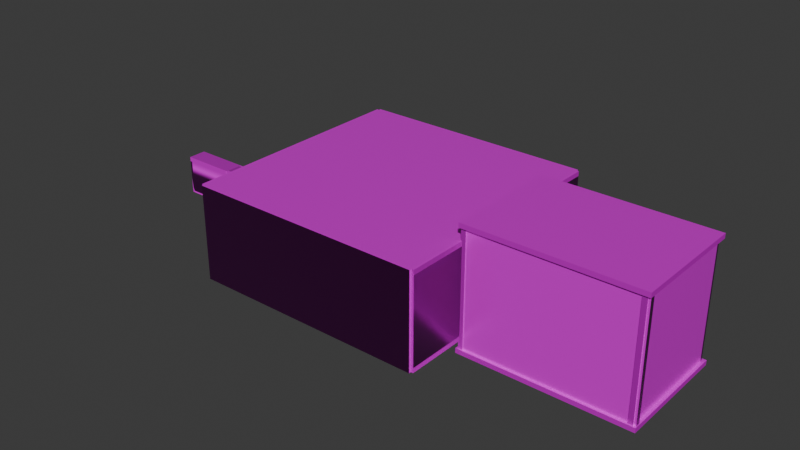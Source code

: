 # Source: ChallengeZonePlatforming.blend  (saved by Blender 4.2.66; exported with 4.5.12 LTS)
import bpy
from mathutils import Matrix  # noqa: F401  (used for matrix-valued properties, if any)

bpy.ops.wm.read_factory_settings(use_empty=True)
scene = bpy.context.scene
scene.name = 'Scene'

# ---- collections
col_collection = bpy.data.collections.new('Collection'); scene.collection.children.link(col_collection)

# ---- images (referenced by path relative to the original .blend; pixels are not part of the script)
import os
ASSET_DIR = os.environ.get("B2B_ASSET_DIR", "")  # directory of the original .blend (textures are referenced by path, not embedded)
HERE = os.path.dirname(os.path.abspath(__file__))  # packed textures are extracted next to this script under _unpacked/

def load_image(name, relpath, width, height, colorspace="sRGB"):
    """Load a texture the original file referenced (path relative to the .blend, or extracted next to this script)."""
    p = next((c for c in (os.path.join(HERE, relpath), os.path.join(ASSET_DIR, relpath)) if relpath and os.path.exists(c)), "")
    if p:
        img = bpy.data.images.load(p, check_existing=True)
        img.name = name
    else:  # same state as the original file: an image datablock whose file is absent (Cycles renders it pink)
        img = bpy.data.images.new(name, width, height)
        img.source = "FILE"
        img.filepath = "//" + (relpath or name)
    img.colorspace_settings.name = colorspace
    return img
img_metal_0077_color_1k_jpg = load_image('metal_0077_color_1k.jpg', 'metal_0077_color_1k.jpg', 1024, 1024, 'sRGB')
img_metal_0077_normal_opengl_1k_png = load_image('metal_0077_normal_opengl_1k.png', 'metal_0077_normal_opengl_1k.png', 1024, 1024, 'sRGB')
img_metal_0077_metallic_1k_jpg = load_image('metal_0077_metallic_1k.jpg', 'metal_0077_metallic_1k.jpg', 1024, 1024, 'sRGB')
img_metal_0077_roughness_1k_jpg = load_image('metal_0077_roughness_1k.jpg', 'metal_0077_roughness_1k.jpg', 1024, 1024, 'sRGB')
img_metal_0006_color_1k_jpg = load_image('metal_0006_color_1k.jpg', 'metal_0006_color_1k.jpg', 1024, 1024, 'sRGB')
img_metal_0006_normal_opengl_1k_png = load_image('metal_0006_normal_opengl_1k.png', 'metal_0006_normal_opengl_1k.png', 1024, 1024, 'sRGB')
img_metal_0006_metallic_1k_png = load_image('metal_0006_metallic_1k.png', 'metal_0006_metallic_1k.png', 1024, 1024, 'sRGB')
img_metal_0006_roughness_1k_jpg = load_image('metal_0006_roughness_1k.jpg', 'metal_0006_roughness_1k.jpg', 1024, 1024, 'sRGB')
img_metal_0056_color_1k_jpg = load_image('metal_0056_color_1k.jpg', 'metal_0056_color_1k.jpg', 1024, 1024, 'sRGB')
img_metal_0056_normal_opengl_1k_png = load_image('metal_0056_normal_opengl_1k.png', 'metal_0056_normal_opengl_1k.png', 1024, 1024, 'sRGB')
img_metal_0056_metallic_1k_jpg = load_image('metal_0056_metallic_1k.jpg', 'metal_0056_metallic_1k.jpg', 1024, 1024, 'sRGB')
img_metal_0056_roughness_1k_jpg = load_image('metal_0056_roughness_1k.jpg', 'metal_0056_roughness_1k.jpg', 1024, 1024, 'sRGB')

# ---- materials (node trees are filled in below, after node groups)
mat_rivet = bpy.data.materials.new('Rivet')
mat_rivet.alpha_threshold = 0.0
mat_rivet.roughness = 0.5
mat_rivet.line_color = (0.0, 0.0, 0.0, 1.0)
mat_tread = bpy.data.materials.new('Tread')
mat_black_metal = bpy.data.materials.new('Black Metal')

# ---- material node trees
mat_rivet.use_nodes = True; mat_rivet.node_tree.nodes.clear()
_N = mat_rivet.node_tree.nodes; _L = mat_rivet.node_tree.links
n0 = _N.new('ShaderNodeOutputMaterial'); n0.name = 'Material Output'; n0.location = (300, 300)
n1 = _N.new('ShaderNodeBsdfPrincipled'); n1.name = 'Principled BSDF'; n1.location = (10, 300)
n1.inputs[3].default_value = 1.45
n2 = _N.new('ShaderNodeTexImage'); n2.name = 'Image Texture'; n2.location = (-473, 253)
n2.image = img_metal_0077_color_1k_jpg
n3 = _N.new('ShaderNodeTexImage'); n3.name = 'Image Texture.001'; n3.location = (-719, -95)
n3.image = img_metal_0077_normal_opengl_1k_png
n4 = _N.new('ShaderNodeNormalMap'); n4.name = 'Normal Map'; n4.location = (-373, -111)
n5 = _N.new('ShaderNodeTexImage'); n5.name = 'Image Texture.002'; n5.location = (-489, 530)
n5.image = img_metal_0077_metallic_1k_jpg
n6 = _N.new('ShaderNodeTexImage'); n6.name = 'Image Texture.003'; n6.location = (-506, 806)
n6.image = img_metal_0077_roughness_1k_jpg
_L.new(n1.outputs[0], n0.inputs[0])
_L.new(n2.outputs[0], n1.inputs[0])
_L.new(n5.outputs[0], n1.inputs[1])
_L.new(n6.outputs[0], n1.inputs[2])
_L.new(n3.outputs[0], n4.inputs[1])
_L.new(n4.outputs[0], n1.inputs[5])
n0.is_active_output = True
mat_tread.use_nodes = True; mat_tread.node_tree.nodes.clear()
_N = mat_tread.node_tree.nodes; _L = mat_tread.node_tree.links
n0 = _N.new('ShaderNodeBsdfPrincipled'); n0.name = 'Principled BSDF'; n0.location = (10, 300)
n1 = _N.new('ShaderNodeOutputMaterial'); n1.name = 'Material Output'; n1.location = (300, 300)
n2 = _N.new('ShaderNodeTexImage'); n2.name = 'Image Texture'; n2.location = (-932, 256)
n2.image = img_metal_0006_color_1k_jpg
n3 = _N.new('ShaderNodeTexImage'); n3.name = 'Image Texture.001'; n3.location = (-1179, -92)
n3.image = img_metal_0006_normal_opengl_1k_png
n4 = _N.new('ShaderNodeNormalMap'); n4.name = 'Normal Map'; n4.location = (-833, -108)
n5 = _N.new('ShaderNodeTexImage'); n5.name = 'Image Texture.002'; n5.location = (-948, 534)
n5.image = img_metal_0006_metallic_1k_png
n6 = _N.new('ShaderNodeTexImage'); n6.name = 'Image Texture.003'; n6.location = (-947, 831)
n6.image = img_metal_0006_roughness_1k_jpg
_L.new(n0.outputs[0], n1.inputs[0])
_L.new(n3.outputs[0], n4.inputs[1])
_L.new(n2.outputs[0], n0.inputs[0])
_L.new(n5.outputs[0], n0.inputs[1])
_L.new(n6.outputs[0], n0.inputs[2])
_L.new(n4.outputs[0], n0.inputs[5])
n1.is_active_output = True
mat_black_metal.use_nodes = True; mat_black_metal.node_tree.nodes.clear()
_N = mat_black_metal.node_tree.nodes; _L = mat_black_metal.node_tree.links
n0 = _N.new('ShaderNodeBsdfPrincipled'); n0.name = 'Principled BSDF'; n0.location = (10, 300)
n1 = _N.new('ShaderNodeOutputMaterial'); n1.name = 'Material Output'; n1.location = (300, 300)
n2 = _N.new('ShaderNodeTexImage'); n2.name = 'Image Texture'; n2.location = (-516, 84)
n2.image = img_metal_0056_color_1k_jpg
n3 = _N.new('ShaderNodeTexImage'); n3.name = 'Image Texture.001'; n3.location = (-762, -265)
n3.image = img_metal_0056_normal_opengl_1k_png
n4 = _N.new('ShaderNodeNormalMap'); n4.name = 'Normal Map'; n4.location = (-416, -280)
n5 = _N.new('ShaderNodeTexImage'); n5.name = 'Image Texture.002'; n5.location = (-532, 361)
n5.image = img_metal_0056_metallic_1k_jpg
n6 = _N.new('ShaderNodeTexImage'); n6.name = 'Image Texture.003'; n6.location = (-549, 636)
n6.image = img_metal_0056_roughness_1k_jpg
_L.new(n0.outputs[0], n1.inputs[0])
_L.new(n3.outputs[0], n4.inputs[1])
_L.new(n2.outputs[0], n0.inputs[0])
_L.new(n5.outputs[0], n0.inputs[1])
_L.new(n6.outputs[0], n0.inputs[2])
n1.is_active_output = True

# ---- world
world_world = bpy.data.worlds.new('World'); scene.world = world_world
world_world.use_nodes = True; world_world.node_tree.nodes.clear()
_N = world_world.node_tree.nodes; _L = world_world.node_tree.links
n0 = _N.new('ShaderNodeOutputWorld'); n0.name = 'World Output'; n0.location = (300, 300)
n1 = _N.new('ShaderNodeBackground'); n1.name = 'Background'; n1.location = (10, 300)
n1.inputs[0].default_value = (0.05088, 0.05088, 0.05088, 1.0)
_L.new(n1.outputs[0], n0.inputs[0])
n0.is_active_output = True
world_world.color = (0.05088, 0.05088, 0.05088)
world_world.sun_shadow_jitter_overblur = 0.0

# ---- meshes
me_cube_003 = bpy.data.meshes.new('Cube.003')
me_cube_003.from_pydata([(-0.5, -0.5, -0.5), (-0.5, -0.5, 0.5), (-0.5, 0.5, -0.5), (-0.5, 0.5, 0.5), (0.5, -0.5, -0.5), (0.5, -0.5, 0.5), (0.5, 0.5, -0.5), (0.5, 0.5, 0.5)], [], [(0, 1, 3, 2), (2, 3, 7, 6), (6, 7, 5, 4), (4, 5, 1, 0), (2, 6, 4, 0), (7, 3, 1, 5)])
me_cube_003.polygons.foreach_set('material_index', [0, 0, 0, 0, 1, 1])
_uv = me_cube_003.uv_layers.new(name='UVMap')
_uv.uv.foreach_set('vector', [0.125, -0.25, 0.875, -0.25, 0.875, 0.5, 0.125, 0.5, -0.2418, -0.3668, 1.242, -0.3668, 1.242, 1.117, -0.2418, 1.117, 0.125, 0.25, 0.875, 0.25, 0.875, 1.0, 0.125, 1.0, -0.25, 0.125, 1.25, 0.125, 1.25, 1.625, -0.25, 1.625, 1.296, -0.2956, 1.296, 1.296, -0.2956, 1.296, -0.2956, -0.2956, 1.44, 0.9999, -0.44, 0.9999, -0.44, 0.0001, 1.44, 9.996e-05])
me_cube_003.materials.append(mat_rivet)
me_cube_003.materials.append(mat_tread)
me_cube_003.update()
me_cube_001 = bpy.data.meshes.new('Cube.001')
me_cube_001.from_pydata([(-1.0, -1.0, -1.0), (-1.0, -1.0, 1.0), (-1.0, 1.0, -1.0), (-1.0, 1.0, 1.0), (1.0, -1.0, -1.0), (1.0, -1.0, 1.0), (1.0, 1.0, -1.0), (1.0, 1.0, 1.0), (-1.0, -1.333, -1.0), (-1.0, -1.333, 1.0), (1.0, -1.333, 1.0), (1.0, -1.333, -1.0), (-1.0, 1.333, 1.0), (-1.0, 1.333, -1.0), (1.0, 1.333, -1.0), (1.0, 1.333, 1.0), (1.0, 1.0, -1.0), (-1.0, 1.0, -1.0), (1.0, 1.333, -1.0), (-1.0, 1.333, -1.0), (-1.125, 1.0, -1.0), (-1.125, -1.0, -1.0), (-1.125, -1.0, 1.0), (-1.125, 1.0, 1.0), (-1.125, -1.333, -1.0), (-1.125, -1.333, 1.0), (-1.125, 1.333, 1.0), (-1.125, 1.333, -1.0), (1.125, 1.0, 1.0), (1.125, 1.0, -1.0), (1.125, -1.0, -1.0), (1.125, -1.0, 1.0), (1.125, -1.333, 1.0), (1.125, -1.333, -1.0), (1.125, 1.333, 1.0), (1.125, 1.333, -1.0), (-1.0, -1.0, -16.0), (-1.0, -1.0, -14.0), (-1.0, 1.0, -16.0), (-1.0, 1.0, -14.0), (1.0, -1.0, -16.0), (1.0, -1.0, -14.0), (1.0, 1.0, -16.0), (1.0, 1.0, -14.0), (-1.0, -1.333, -16.0), (-1.0, -1.333, -14.0), (1.0, -1.333, -14.0), (1.0, -1.333, -16.0), (-1.0, 1.333, -14.0), (-1.0, 1.333, -16.0), (1.0, 1.333, -16.0), (1.0, 1.333, -14.0), (1.0, 1.0, -16.0), (-1.0, 1.0, -16.0), (1.0, 1.333, -16.0), (-1.0, 1.333, -16.0), (-1.125, 1.0, -16.0), (-1.125, -1.0, -16.0), (-1.125, -1.0, -14.0), (-1.125, 1.0, -14.0), (-1.125, -1.333, -16.0), (-1.125, -1.333, -14.0), (-1.125, 1.333, -14.0), (-1.125, 1.333, -16.0), (1.125, 1.0, 1.0), (1.125, 1.0, -1.0), (1.125, -1.0, -1.0), (1.125, -1.0, 1.0), (1.125, -1.333, 1.0), (1.125, -1.333, -1.0), (1.125, 1.333, 1.0), (1.125, 1.333, -1.0)], [], [(0, 8, 24, 21), (3, 7, 15, 12), (2, 6, 4, 0), (7, 3, 1, 5), (11, 10, 9, 8), (12, 13, 27, 26), (18, 51, 48, 19), (5, 1, 9, 10), (13, 12, 15, 14), (2, 0, 21, 20), (14, 6, 16, 18), (18, 16, 43, 51), (13, 14, 18, 19), (6, 2, 17, 16), (2, 13, 19, 17), (21, 22, 23, 20), (22, 21, 24, 25), (20, 23, 26, 27), (3, 12, 26, 23), (8, 9, 25, 24), (9, 1, 22, 25), (13, 2, 20, 27), (1, 3, 23, 22), (31, 32, 68, 67), (35, 34, 70, 71), (29, 35, 71, 65), (49, 38, 56, 63), (16, 17, 39, 43), (38, 42, 40, 36), (43, 39, 37, 41), (47, 46, 45, 44), (45, 37, 58, 61), (36, 40, 47, 44), (17, 19, 48, 39), (49, 48, 51, 50), (44, 45, 61, 60), (50, 42, 52, 54), (52, 53, 55, 54), (49, 50, 54, 55), (42, 38, 53, 52), (38, 49, 55, 53), (57, 58, 59, 56), (58, 57, 60, 61), (56, 59, 62, 63), (37, 39, 59, 58), (38, 36, 57, 56), (48, 49, 63, 62), (36, 44, 60, 57), (39, 48, 62, 59), (8, 45, 46, 11), (0, 37, 45, 8), (0, 4, 41, 37), (11, 46, 41, 4), (30, 29, 65, 66), (34, 28, 64, 70), (33, 30, 66, 69), (32, 33, 69, 68), (28, 31, 67, 64), (47, 40, 41, 46), (40, 42, 43, 41), (43, 52, 54, 51)])
me_cube_001.polygons.foreach_set('material_index', [0, 0, 0, 0, 0, 0, 0, 0, 0, 0, 0, 0, 0, 0, 0, 0, 0, 0, 0, 0, 0, 0, 0, 0, 0, 0, 0, 0, 0, 1, 0, 0, 0, 0, 0, 0, 0, 0, 0, 0, 0, 0, 0, 0, 1, 0, 0, 0, 0, 0, 0, 0, 0, 0, 0, 0, 0, 0, 0, 0, 0])
_uv = me_cube_001.uv_layers.new(name='UVMap')
_uv.uv.foreach_set('vector', [0.125, 0.75, 0.125, 0.75, 0.125, 0.75, 0.125, 0.75, 0.875, 0.5, 0.625, 0.5, 0.625, 0.5, 0.875, 0.5, -0.4534, 2.368, -0.4534, -1.617, 1.395, -1.617, 1.395, 2.368, 0.625, 0.5, 0.875, 0.5, 0.875, 0.75, 0.625, 0.75, 0.375, 0.75, 0.625, 0.75, 0.625, 1.0, 0.375, 1.0, 0.625, 0.25, 0.375, 0.25, 0.375, 0.25, 0.625, 0.25, 0.375, 0.5, 0.625, 0.5, 0.625, 0.25, 0.375, 0.25, 0.625, 0.75, 0.875, 0.75, 0.875, 0.75, 0.625, 0.75, 0.375, 0.25, 0.625, 0.25, 0.625, 0.5, 0.375, 0.5, -0.4534, 2.368, 1.395, 2.368, 1.395, 2.617, -0.4534, 2.617, 0.375, 0.5, 0.375, 0.5, 0.375, 0.5, 0.375, 0.5, 0.375, 0.5, 0.375, 0.5, 0.625, 0.5, 0.625, 0.5, 0.375, 0.25, 0.375, 0.5, 0.375, 0.5, 0.375, 0.25, 0.375, 0.5, 0.125, 0.5, 0.125, 0.5, 0.375, 0.5, 0.375, 0.25, 0.375, 0.25, 0.375, 0.25, 0.375, 0.25, 0.375, 0.0, 0.625, 0.0, 0.625, 0.25, 0.375, 0.25, 0.625, 0.0, 0.375, 0.0, 0.375, 0.0, 0.625, 0.0, 0.375, 0.25, 0.625, 0.25, 0.625, 0.25, 0.375, 0.25, 0.875, 0.5, 0.875, 0.5, 0.875, 0.5, 0.875, 0.5, 0.375, 1.0, 0.625, 1.0, 0.625, 1.0, 0.375, 1.0, 0.875, 0.75, 0.875, 0.75, 0.875, 0.75, 0.875, 0.75, 0.375, 0.25, 0.375, 0.25, 0.375, 0.25, 0.375, 0.25, 0.875, 0.75, 0.875, 0.5, 0.875, 0.5, 0.875, 0.75, 0.625, 0.75, 0.625, 0.75, 0.625, 0.75, 0.625, 0.75, 0.375, 0.5, 0.625, 0.5, 0.625, 0.5, 0.375, 0.5, 0.375, 0.5, 0.375, 0.5, 0.375, 0.5, 0.375, 0.5, 0.375, 0.25, 0.375, 0.25, 0.375, 0.25, 0.375, 0.25, 1.615, 1.0, -1.461, 1.0, -1.461, 3.916e-05, 1.615, 3.916e-05, 0.125, 0.5, 0.375, 0.5, 0.375, 0.75, 0.125, 0.75, 0.9411, 9.699e-05, 0.9411, 0.9411, 9.696e-05, 0.9411, 9.692e-05, 9.709e-05, 0.375, 0.75, 0.625, 0.75, 0.625, 1.0, 0.375, 1.0, 0.875, 0.75, 0.875, 0.75, 0.875, 0.75, 0.875, 0.75, 0.125, 0.75, 0.375, 0.75, 0.375, 0.75, 0.125, 0.75, 0.375, 0.25, 0.375, 0.25, 0.875, 0.5, 0.875, 0.5, 0.375, 0.25, 0.625, 0.25, 0.625, 0.5, 0.375, 0.5, 0.375, 1.0, 0.625, 1.0, 0.625, 1.0, 0.375, 1.0, 0.375, 0.5, 0.375, 0.5, 0.375, 0.5, 0.375, 0.5, 0.375, 0.5, 0.125, 0.5, 0.125, 0.5, 0.375, 0.5, 0.375, 0.25, 0.375, 0.5, 0.375, 0.5, 0.375, 0.25, 0.375, 0.5, 0.125, 0.5, 0.125, 0.5, 0.375, 0.5, 0.375, 0.25, 0.375, 0.25, 0.375, 0.25, 0.375, 0.25, 0.375, 0.0, 0.625, 0.0, 0.625, 0.25, 0.375, 0.25, 0.625, 0.0, 0.375, 0.0, 0.375, 0.0, 0.625, 0.0, 0.375, 0.25, 0.625, 0.25, 0.625, 0.25, 0.375, 0.25, 9.696e-05, 0.9411, 0.9411, 0.9411, 0.9411, 0.9999, 9.696e-05, 0.9999, 0.125, 0.5, 0.125, 0.75, 0.125, 0.75, 0.125, 0.5, 0.625, 0.25, 0.375, 0.25, 0.375, 0.25, 0.625, 0.25, 0.125, 0.75, 0.125, 0.75, 0.125, 0.75, 0.125, 0.75, 0.875, 0.5, 0.875, 0.5, 0.875, 0.5, 0.875, 0.5, 0.375, 1.0, 0.625, 1.0, 0.625, 0.75, 0.375, 0.75, 0.125, 0.75, 0.875, 0.75, 0.875, 0.75, 0.375, 1.0, 1.615, 1.0, -1.461, 1.0, -1.461, 3.916e-05, 1.615, 3.916e-05, 0.375, 0.75, 0.625, 0.75, 0.625, 0.75, 0.375, 0.75, 0.375, 0.75, 0.375, 0.5, 0.375, 0.5, 0.375, 0.75, 0.625, 0.5, 0.625, 0.5, 0.625, 0.5, 0.625, 0.5, 0.375, 0.75, 0.375, 0.75, 0.375, 0.75, 0.375, 0.75, 0.625, 0.75, 0.375, 0.75, 0.375, 0.75, 0.625, 0.75, 0.625, 0.5, 0.625, 0.75, 0.625, 0.75, 0.625, 0.5, 0.375, 0.75, 0.375, 0.75, 0.625, 0.75, 0.625, 0.75, 0.375, 0.75, 0.375, 0.5, 0.625, 0.5, 0.625, 0.75, 0.625, 0.5, 0.375, 0.5, 0.375, 0.5, 0.625, 0.5])
me_cube_001.materials.append(mat_rivet)
me_cube_001.materials.append(mat_tread)
me_cube_001.update()
me_cube_006 = bpy.data.meshes.new('Cube.006')
me_cube_006.from_pydata([(-1.0, -1.0, -1.0), (-1.0, -1.0, 1.0), (-1.0, 1.0, -1.0), (-1.0, 1.0, 1.0), (1.0, -1.0, -1.0), (1.0, -1.0, 1.0), (1.0, 1.0, -1.0), (1.0, 1.0, 1.0), (-1.0, -1.333, -1.0), (-1.0, -1.333, 1.0), (1.0, -1.333, 1.0), (1.0, -1.333, -1.0), (-1.0, 1.333, 1.0), (-1.0, 1.333, -1.0), (1.0, 1.333, -1.0), (1.0, 1.333, 1.0), (1.0, 1.0, -1.0), (-1.0, 1.0, -1.0), (1.0, 1.333, -1.0), (-1.0, 1.333, -1.0), (-1.125, 1.0, -1.0), (-1.125, -1.0, -1.0), (-1.125, -1.0, 1.0), (-1.125, 1.0, 1.0), (-1.125, -1.333, -1.0), (-1.125, -1.333, 1.0), (-1.125, 1.333, 1.0), (-1.125, 1.333, -1.0), (1.125, 1.0, 1.0), (1.125, 1.0, -1.0), (1.125, -1.0, -1.0), (1.125, -1.0, 1.0), (1.125, -1.333, 1.0), (1.125, -1.333, -1.0), (1.125, 1.333, 1.0), (1.125, 1.333, -1.0), (-1.0, -1.0, -16.0), (-1.0, -1.0, -14.0), (-1.0, 1.0, -16.0), (-1.0, 1.0, -14.0), (1.0, -1.0, -16.0), (1.0, -1.0, -14.0), (1.0, 1.0, -16.0), (1.0, 1.0, -14.0), (-1.0, -1.333, -16.0), (-1.0, -1.333, -14.0), (1.0, -1.333, -14.0), (1.0, -1.333, -16.0), (-1.0, 1.333, -14.0), (-1.0, 1.333, -16.0), (1.0, 1.333, -16.0), (1.0, 1.333, -14.0), (1.0, 1.0, -16.0), (-1.0, 1.0, -16.0), (1.0, 1.333, -16.0), (-1.0, 1.333, -16.0), (1.125, 1.0, -14.0), (1.125, 1.0, -16.0), (1.125, -1.0, -16.0), (1.125, -1.0, -14.0), (1.125, -1.333, -14.0), (1.125, -1.333, -16.0), (1.125, 1.333, -14.0), (1.125, 1.333, -16.0), (-1.125, 1.0, -16.0), (-1.125, -1.0, -16.0), (-1.125, -1.0, -14.0), (-1.125, 1.0, -14.0), (-1.125, -1.333, -16.0), (-1.125, -1.333, -14.0), (-1.125, 1.333, -14.0), (-1.125, 1.333, -16.0), (1.0, -1.333, -1.0), (1.0, -1.0, -1.0), (1.0, -1.0, -14.0), (1.0, -1.333, -14.0), (2.0, -1.333, -1.0), (2.0, -1.0, -1.0), (2.0, -1.0, -14.0), (2.0, -1.333, -14.0), (2.0, 1.0, -1.0), (2.0, 1.333, -1.0), (2.0, 1.0, -14.0), (2.0, 1.333, -14.0), (1.875, 1.0, 1.0), (1.875, 1.0, -1.0), (1.875, -1.0, -1.0), (1.875, -1.0, 1.0), (1.875, -1.333, 1.0), (1.875, -1.333, -1.0), (1.875, 1.333, 1.0), (1.875, 1.333, -1.0), (-3.875, 1.0, -16.0), (-3.875, -1.0, -16.0), (-3.875, -1.0, -14.0), (-3.875, 1.0, -14.0), (-3.875, -1.333, -16.0), (-3.875, -1.333, -14.0), (-3.875, 1.333, -14.0), (-3.875, 1.333, -16.0), (-1.0, -1.333, -1.0), (-1.125, -1.333, -1.0), (-1.0, -1.0, -1.0), (-1.0, 1.333, -1.0), (-1.0, 1.0, -1.0), (-3.875, 1.0, -1.0), (-1.125, 1.0, -1.0), (-1.125, 1.333, -1.0), (-3.875, 1.333, -1.0), (-1.125, -1.0, -1.0), (-3.875, -1.333, -1.0), (-3.875, -1.0, -1.0), (-3.875, 1.0, -1.0), (-3.875, -1.0, -1.0), (-3.875, -1.0, 1.0), (-3.875, 1.0, 1.0), (-3.875, -1.333, -1.0), (-3.875, -1.333, 1.0), (-3.875, 1.333, 1.0), (-3.875, 1.333, -1.0), (-4.0, 1.0, -1.0), (-4.0, -1.0, -1.0), (-4.0, -1.0, 1.0), (-4.0, 1.0, 1.0), (-4.0, -1.333, -1.0), (-4.0, -1.333, 1.0), (-4.0, 1.333, 1.0), (-4.0, 1.333, -1.0), (-4.0, 1.0, -16.0), (-4.0, -1.0, -16.0), (-4.0, -1.0, -14.0), (-4.0, 1.0, -14.0), (-4.0, -1.333, -16.0), (-4.0, -1.333, -14.0), (-4.0, 1.333, -14.0), (-4.0, 1.333, -16.0)], [], [(0, 8, 24, 21), (3, 7, 15, 12), (5, 10, 32, 31), (6, 14, 35, 29), (2, 6, 4, 0), (7, 3, 1, 5), (11, 10, 9, 8), (12, 13, 27, 26), (18, 51, 48, 19), (5, 1, 9, 10), (13, 12, 15, 14), (2, 0, 21, 20), (4, 6, 29, 30), (14, 6, 16, 18), (16, 43, 82, 80), (13, 14, 18, 19), (6, 2, 17, 16), (2, 13, 19, 17), (24, 25, 117, 116), (25, 22, 114, 117), (23, 26, 118, 115), (3, 12, 26, 23), (8, 9, 25, 24), (9, 1, 22, 25), (13, 2, 20, 27), (1, 3, 23, 22), (31, 32, 88, 87), (35, 34, 90, 91), (29, 35, 91, 85), (14, 15, 34, 35), (7, 5, 31, 28), (11, 4, 30, 33), (15, 7, 28, 34), (10, 11, 33, 32), (49, 38, 64, 71), (16, 17, 39, 43), (47, 40, 58, 61), (43, 41, 59, 56), (38, 42, 40, 36), (43, 39, 37, 41), (47, 46, 45, 44), (94, 97, 110, 111), (36, 40, 47, 44), (17, 19, 48, 39), (49, 48, 51, 50), (44, 45, 69, 68), (50, 51, 62, 63), (50, 42, 52, 54), (52, 53, 55, 54), (49, 50, 54, 55), (42, 38, 53, 52), (38, 49, 55, 53), (57, 56, 59, 58), (58, 59, 60, 61), (56, 57, 63, 62), (51, 43, 56, 62), (46, 47, 61, 60), (40, 42, 57, 58), (42, 50, 63, 57), (41, 46, 60, 59), (68, 69, 97, 96), (48, 70, 107, 103), (95, 67, 106, 105), (37, 39, 67, 66), (38, 36, 65, 64), (48, 49, 71, 70), (36, 44, 68, 65), (45, 37, 102, 100), (8, 45, 46, 11), (0, 37, 45, 8), (0, 4, 41, 37), (4, 11, 72, 73), (74, 73, 77, 78), (41, 4, 73, 74), (11, 46, 75, 72), (46, 41, 74, 75), (76, 79, 78, 77), (75, 74, 78, 79), (72, 75, 79, 76), (73, 72, 76, 77), (81, 80, 82, 83), (43, 51, 83, 82), (51, 18, 81, 83), (18, 16, 80, 81), (85, 84, 87, 86), (86, 87, 88, 89), (84, 85, 91, 90), (30, 29, 85, 86), (34, 28, 84, 90), (33, 30, 86, 89), (32, 33, 89, 88), (28, 31, 87, 84), (131, 120, 127, 134), (93, 96, 132, 129), (98, 99, 135, 134), (66, 67, 95, 94), (64, 65, 93, 92), (71, 64, 92, 99), (70, 71, 99, 98), (65, 68, 96, 93), (100, 102, 109, 101), (101, 109, 111, 110), (106, 107, 108, 105), (104, 103, 107, 106), (69, 45, 100, 101), (66, 94, 111, 109), (67, 39, 104, 106), (70, 98, 108, 107), (37, 66, 109, 102), (97, 69, 101, 110), (39, 48, 103, 104), (98, 95, 105, 108), (118, 119, 127, 126), (119, 112, 120, 127), (94, 95, 112, 113), (22, 23, 115, 114), (20, 21, 113, 112), (27, 20, 112, 119), (26, 27, 119, 118), (21, 24, 116, 113), (121, 122, 123, 120), (122, 121, 124, 125), (120, 123, 126, 127), (97, 116, 124, 133), (115, 118, 126, 123), (117, 114, 122, 125), (116, 117, 125, 124), (114, 115, 123, 122), (129, 130, 131, 128), (130, 129, 132, 133), (128, 131, 134, 135), (121, 130, 133, 124), (96, 97, 133, 132), (120, 131, 130, 121), (92, 93, 129, 128), (99, 92, 128, 135), (119, 98, 134, 127)])
me_cube_006.polygons.foreach_set('material_index', [0, 0, 0, 0, 0, 0, 0, 0, 0, 0, 0, 0, 0, 0, 0, 0, 0, 0, 0, 0, 0, 0, 0, 0, 0, 0, 0, 0, 0, 0, 0, 0, 0, 0, 0, 0, 0, 1, 0, 1, 0, 0, 0, 0, 0, 0, 0, 0, 0, 0, 0, 0, 0, 0, 0, 1, 0, 0, 0, 1, 0, 0, 0, 1, 0, 0, 0, 0, 0, 0, 0, 0, 0, 0, 0, 1, 0, 1, 0, 0, 0, 1, 0, 0, 0, 0, 0, 0, 0, 0, 0, 0, 0, 0, 0, 1, 0, 0, 0, 0, 1, 1, 1, 1, 0, 0, 0, 0, 0, 0, 0, 0, 0, 0, 0, 0, 0, 0, 0, 0, 0, 0, 0, 0, 0, 0, 0, 0, 0, 0, 0, 0, 0, 0, 0, 0, 0])
_uv = me_cube_006.uv_layers.new(name='UVMap')
_uv.uv.foreach_set('vector', [0.125, 0.75, 0.125, 0.75, 0.125, 0.75, 0.125, 0.75, 0.875, 0.5, 0.625, 0.5, 0.625, 0.5, 0.875, 0.5, 0.625, 0.75, 0.625, 0.75, 0.625, 0.75, 0.625, 0.75, 0.375, 0.5, 0.375, 0.5, 0.375, 0.5, 0.375, 0.5, 1.029, 0.5, 1.029, 8.693, -0.6812, 8.693, -0.6812, 0.5, 0.625, 0.5, 0.875, 0.5, 0.875, 0.75, 0.625, 0.75, 0.375, 0.75, 0.625, 0.75, 0.625, 1.0, 0.375, 1.0, 0.625, 0.25, 0.375, 0.25, 0.375, 0.25, 0.625, 0.25, 0.07696, 1.0, 0.07696, 4.805e-05, 0.2308, 4.805e-05, 0.2308, 1.0, 0.625, 0.75, 0.875, 0.75, 0.875, 0.75, 0.625, 0.75, 0.375, 0.25, 0.625, 0.25, 0.625, 0.5, 0.375, 0.5, 1.029, 0.5, -0.6812, 0.5, -0.6812, -0.01207, 1.029, -0.01207, -0.6812, 8.693, 1.029, 8.693, 1.029, 9.205, -0.6812, 9.205, 0.375, 0.5, 0.375, 0.5, 0.375, 0.5, 0.375, 0.5, -0.4959, 0.9999, -0.4959, 9.507e-05, 0.2732, 9.507e-05, 0.2732, 0.9999, 0.375, 0.25, 0.375, 0.5, 0.375, 0.5, 0.375, 0.25, 0.375, 0.5, 0.125, 0.5, 0.125, 0.5, 0.375, 0.5, 0.375, 0.25, 0.375, 0.25, 0.375, 0.25, 0.375, 0.25, 0.375, 1.0, 0.625, 1.0, 0.625, 1.0, 0.375, 1.0, 0.875, 0.75, 0.875, 0.75, 0.875, 0.75, 0.875, 0.75, 0.875, 0.5, 0.875, 0.5, 0.875, 0.5, 0.875, 0.5, 0.875, 0.5, 0.875, 0.5, 0.875, 0.5, 0.875, 0.5, 0.375, 1.0, 0.625, 1.0, 0.625, 1.0, 0.375, 1.0, 0.875, 0.75, 0.875, 0.75, 0.875, 0.75, 0.875, 0.75, 0.375, 0.25, 0.375, 0.25, 0.375, 0.25, 0.375, 0.25, 0.875, 0.75, 0.875, 0.5, 0.875, 0.5, 0.875, 0.75, 0.625, 0.75, 0.625, 0.75, 0.625, 0.75, 0.625, 0.75, 0.375, 6.124e-05, 0.375, 0.9999, 6.124e-05, 0.9999, 6.124e-05, 6.125e-05, 0.375, 0.5, 0.375, 0.5, 0.375, 0.5, 0.375, 0.5, 0.06252, 2.497e-05, 0.06252, 1.0, 2.5e-05, 1.0, 2.497e-05, 2.497e-05, 0.625, 0.5, 0.625, 0.75, 0.625, 0.75, 0.625, 0.5, 0.375, 0.75, 0.375, 0.75, 0.375, 0.75, 0.375, 0.75, 0.625, 0.5, 0.625, 0.5, 0.625, 0.5, 0.625, 0.5, 2.5e-05, 1.0, 2.5e-05, 2.497e-05, 0.06252, 2.497e-05, 0.06252, 1.0, 0.375, 0.25, 0.375, 0.25, 0.375, 0.25, 0.375, 0.25, -0.4959, 0.9999, -2.034, 0.9999, -2.034, 9.507e-05, -0.4959, 9.507e-05, 0.375, 0.75, 0.375, 0.75, 0.375, 0.75, 0.375, 0.75, 0.7968, 0.8749, 0.7968, 0.1251, 0.8437, 0.1251, 0.8437, 0.8749, 0.125, 0.5, 0.375, 0.5, 0.375, 0.75, 0.125, 0.75, 0.7968, 0.8749, 0.04696, 0.8749, 0.04696, 0.1251, 0.7968, 0.1251, 0.375, 0.75, 0.625, 0.75, 0.625, 1.0, 0.375, 1.0, 0.625, 0.0, 0.625, 0.0, 0.625, 0.0, 0.625, 0.0, 0.125, 0.75, 0.375, 0.75, 0.375, 0.75, 0.125, 0.75, 0.375, 0.25, 0.375, 0.25, 0.875, 0.5, 0.875, 0.5, 0.375, 0.25, 0.625, 0.25, 0.625, 0.5, 0.375, 0.5, 0.375, 1.0, 0.625, 1.0, 0.625, 1.0, 0.375, 1.0, 0.375, 0.5, 0.625, 0.5, 0.625, 0.5, 0.375, 0.5, 0.375, 0.5, 0.375, 0.5, 0.375, 0.5, 0.375, 0.5, 0.375, 0.5, 0.125, 0.5, 0.125, 0.5, 0.375, 0.5, 0.375, 0.25, 0.375, 0.5, 0.375, 0.5, 0.375, 0.25, 0.375, 0.5, 0.125, 0.5, 0.125, 0.5, 0.375, 0.5, 0.375, 0.25, 0.375, 0.25, 0.375, 0.25, 0.375, 0.25, 0.375, 0.5, 0.625, 0.5, 0.625, 0.75, 0.375, 0.75, 0.375, 0.75, 0.625, 0.75, 0.625, 0.75, 0.375, 0.75, 0.625, 0.5, 0.375, 0.5, 0.375, 0.5, 0.625, 0.5, 0.7968, 0.9999, 0.7968, 0.8749, 0.8437, 0.8749, 0.8437, 0.9999, 0.625, 0.75, 0.375, 0.75, 0.375, 0.75, 0.625, 0.75, 0.375, 0.75, 0.375, 0.5, 0.375, 0.5, 0.375, 0.75, 0.375, 0.5, 0.375, 0.5, 0.375, 0.5, 0.375, 0.5, 0.7968, 0.1251, 0.7968, 9.184e-05, 0.8437, 9.189e-05, 0.8437, 0.1251, 0.375, 1.0, 0.625, 1.0, 0.625, 1.0, 0.375, 1.0, 0.625, 0.25, 0.625, 0.25, 0.625, 0.25, 0.625, 0.25, 0.2751, 9.507e-05, 2.39, 9.507e-05, 2.39, 0.9999, 0.2751, 0.9999, 0.04696, 0.1251, 0.04696, 0.8749, 9.192e-05, 0.8749, 9.198e-05, 0.1251, 0.125, 0.5, 0.125, 0.75, 0.125, 0.75, 0.125, 0.5, 0.625, 0.25, 0.375, 0.25, 0.375, 0.25, 0.625, 0.25, 0.125, 0.75, 0.125, 0.75, 0.125, 0.75, 0.125, 0.75, 0.875, 0.75, 0.875, 0.75, 0.875, 0.75, 0.875, 0.75, 6.707e-05, 0.9999, 6.695e-05, 6.689e-05, 0.1539, 6.689e-05, 0.1539, 0.9999, 0.125, 0.75, 0.875, 0.75, 0.875, 0.75, 0.375, 1.0, 0.4555, 0.9999, -1.083, 0.9999, -1.083, 7.671e-05, 0.4555, 7.671e-05, 0.375, 0.75, 0.375, 0.75, 0.375, 0.75, 0.375, 0.75, 1.226, 7.68e-05, 1.226, 0.9999, 0.457, 0.9999, 0.457, 7.686e-05, 0.625, 0.75, 0.375, 0.75, 0.375, 0.75, 0.625, 0.75, 0.375, 0.75, 0.625, 0.75, 0.625, 0.75, 0.375, 0.75, 0.7968, 9.184e-05, 0.7968, 0.1251, 0.7968, 0.1251, 0.7968, 9.184e-05, 0.375, 0.75, 0.625, 0.75, 0.625, 0.75, 0.375, 0.75, 0.7968, 9.184e-05, 0.7968, 0.1251, 0.7968, 0.1251, 0.7968, 9.184e-05, 0.154, 0.9999, 0.154, 6.689e-05, 0.2309, 6.689e-05, 0.2309, 0.9999, 0.375, 0.75, 0.375, 0.75, 0.375, 0.75, 0.375, 0.75, 0.375, 0.5, 0.375, 0.5, 0.625, 0.5, 0.625, 0.5, 0.7968, 0.8749, 0.7968, 0.9999, 0.7968, 0.9999, 0.7968, 0.8749, 0.07696, 4.805e-05, 0.07696, 1.0, 4.805e-05, 1.0, 4.805e-05, 4.805e-05, 0.375, 0.5, 0.375, 0.5, 0.375, 0.5, 0.375, 0.5, 0.375, 0.5, 0.625, 0.5, 0.625, 0.75, 0.375, 0.75, 0.375, 0.75, 0.625, 0.75, 0.625, 0.75, 0.375, 0.75, 0.625, 0.5, 0.375, 0.5, 0.375, 0.5, 0.625, 0.5, -0.6812, 9.205, 1.029, 9.205, 1.029, 12.28, -0.6812, 12.28, 0.625, 0.5, 0.625, 0.5, 0.625, 0.5, 0.625, 0.5, 0.375, 0.75, 0.375, 0.75, 0.375, 0.75, 0.375, 0.75, 6.127e-05, 0.9999, 6.127e-05, 6.121e-05, 0.375, 6.121e-05, 0.375, 0.9999, 0.625, 0.5, 0.625, 0.75, 0.625, 0.75, 0.625, 0.5, 0.625, 0.25, 0.375, 0.25, 0.375, 0.25, 0.625, 0.25, 0.125, 0.75, 0.125, 0.75, 0.125, 0.75, 0.125, 0.75, 0.625, 0.25, 0.375, 0.25, 0.375, 0.25, 0.625, 0.25, 8.53e-05, 8.525e-05, 0.7272, 8.522e-05, 0.7272, 0.9999, 8.534e-05, 0.9999, 0.125, 0.5, 0.125, 0.75, 0.125, 0.75, 0.125, 0.5, 0.375, 0.25, 0.375, 0.25, 0.375, 0.25, 0.375, 0.25, 0.625, 0.25, 0.375, 0.25, 0.375, 0.25, 0.625, 0.25, 0.125, 0.75, 0.125, 0.75, 0.125, 0.75, 0.125, 0.75, 0.04696, 9.185e-05, 0.04696, 0.1251, 9.198e-05, 0.1251, 9.196e-05, 9.185e-05, 9.196e-05, 9.185e-05, 9.198e-05, 0.1251, 9.198e-05, 0.1251, 9.196e-05, 9.185e-05, 9.192e-05, 0.8749, 9.189e-05, 0.9999, 9.189e-05, 0.9999, 9.192e-05, 0.8749, 0.04696, 0.8749, 0.04696, 0.9999, 9.189e-05, 0.9999, 9.192e-05, 0.8749, 0.625, 1.0, 0.625, 1.0, 0.625, 1.0, 0.625, 1.0, -1.083, 4.598e-05, 1.032, 4.598e-05, 1.032, 1.0, -1.083, 1.0, 2.39, 9.507e-05, 2.486, 9.507e-05, 2.486, 0.9999, 2.39, 0.9999, 0.625, 0.25, 0.625, 0.25, 0.625, 0.25, 0.625, 0.25, 1.228, 7.671e-05, 1.324, 7.671e-05, 1.324, 0.9999, 1.228, 0.9999, 0.625, 1.0, 0.625, 1.0, 0.625, 1.0, 0.625, 1.0, 0.875, 0.5, 0.875, 0.5, 0.875, 0.5, 0.875, 0.5, 0.625, 0.25, 0.625, 0.25, 0.625, 0.25, 0.625, 0.25, 0.625, 0.25, 0.375, 0.25, 0.375, 0.25, 0.625, 0.25, 0.375, 0.25, 0.375, 0.25, 0.375, 0.25, 0.375, 0.25, -0.6922, 3.916e-05, 0.8461, 3.916e-05, 0.8461, 1.0, -0.6922, 1.0, 0.875, 0.75, 0.875, 0.5, 0.875, 0.5, 0.875, 0.75, 1.029, -0.01207, -0.6812, -0.01207, -0.6812, -11.28, 1.029, -11.28, 0.375, 0.25, 0.375, 0.25, 0.375, 0.25, 0.375, 0.25, 0.625, 0.25, 0.375, 0.25, 0.375, 0.25, 0.625, 0.25, 0.125, 0.75, 0.125, 0.75, 0.125, 0.75, 0.125, 0.75, 0.375, 0.0, 0.625, 0.0, 0.625, 0.25, 0.375, 0.25, 0.625, 0.0, 0.375, 0.0, 0.375, 0.0, 0.625, 0.0, 0.375, 0.25, 0.625, 0.25, 0.625, 0.25, 0.375, 0.25, 0.625, 1.0, 0.375, 1.0, 0.375, 0.0, 0.625, 1.0, 0.875, 0.5, 0.875, 0.5, 0.875, 0.5, 0.875, 0.5, 0.875, 0.75, 0.875, 0.75, 0.875, 0.75, 0.875, 0.75, 0.375, 1.0, 0.625, 1.0, 0.625, 1.0, 0.375, 1.0, 0.875, 0.75, 0.875, 0.5, 0.875, 0.5, 0.875, 0.75, 0.375, 0.0, 0.625, 0.0, 0.625, 0.25, 0.375, 0.25, 0.625, 0.0, 0.375, 0.0, 0.375, 0.0, 0.625, 0.0, 0.375, 0.25, 0.625, 0.25, 0.625, 0.25, 0.375, 0.25, 0.375, 0.0, 0.625, 0.0, 0.625, 0.0, 0.375, 0.0, 0.375, 1.0, 0.625, 1.0, 0.625, 1.0, 0.375, 1.0, 0.375, 0.25, 0.625, 0.25, 0.625, 0.0, 0.375, 0.0, 0.125, 0.5, 0.125, 0.75, 0.125, 0.75, 0.125, 0.5, 0.375, 0.25, 0.375, 0.25, 0.375, 0.25, 0.375, 0.25, 0.375, 0.25, 0.625, 0.25, 0.625, 0.25, 0.375, 0.25])
me_cube_006.materials.append(mat_rivet)
me_cube_006.materials.append(mat_tread)
me_cube_006.update()
me_cube_007 = bpy.data.meshes.new('Cube.007')
me_cube_007.from_pydata([(-0.5, -0.5, -0.5), (-0.5, -0.5, 0.5), (-0.5, 0.5, -0.5), (-0.5, 0.5, 0.5), (0.5, -0.5, -0.5), (0.5, -0.5, 0.5), (0.5, 0.5, -0.5), (0.5, 0.5, 0.5)], [], [(0, 1, 3, 2), (2, 3, 7, 6), (6, 7, 5, 4), (4, 5, 1, 0), (2, 6, 4, 0), (7, 3, 1, 5)])
me_cube_007.polygons.foreach_set('material_index', [0, 0, 0, 0, 0, 1])
_uv = me_cube_007.uv_layers.new(name='UVMap')
_uv.uv.foreach_set('vector', [0.125, -0.25, 0.875, -0.25, 0.875, 0.5, 0.125, 0.5, 0.375, 0.25, 0.625, 0.25, 0.625, 0.5, 0.375, 0.5, 0.125, 0.25, 0.875, 0.25, 0.875, 1.0, 0.125, 1.0, 0.375, 0.75, 0.625, 0.75, 0.625, 1.0, 0.375, 1.0, 0.125, 0.5, 0.375, 0.5, 0.375, 0.75, 0.125, 0.75, 0.375, 0.25, 1.125, 0.25, 1.125, 1.0, 0.375, 1.0])
me_cube_007.materials.append(mat_rivet)
me_cube_007.materials.append(mat_tread)
me_cube_007.update()
me_cube_009 = bpy.data.meshes.new('Cube.009')
me_cube_009.from_pydata([(-1.0, -1.0, -1.0), (-1.0, -1.0, 1.0), (-1.0, 1.0, -1.0), (-1.0, 1.0, 1.0), (1.0, -1.0, -1.0), (1.0, -1.0, 1.0), (1.0, 1.0, -1.0), (1.0, 1.0, 1.0), (-1.0, -1.02, -1.0), (-1.0, -1.02, 1.0), (1.0, -1.02, 1.0), (1.0, -1.02, -1.0), (1.02, 1.0, 1.0), (1.02, 1.0, -1.0), (1.02, -1.0, -1.0), (1.02, -1.0, 1.0), (-1.0, 1.02, 1.0), (-1.0, 1.02, -1.0), (1.0, 1.02, -1.0), (1.0, 1.02, 1.0), (-1.02, 1.0, -1.0), (-1.02, -1.0, -1.0), (-1.02, -1.0, 1.0), (-1.02, 1.0, 1.0), (-1.0, -1.0, 37.0), (-1.0, -1.0, 39.0), (-1.0, 1.0, 37.0), (-1.0, 1.0, 39.0), (1.0, -1.0, 37.0), (1.0, -1.0, 39.0), (1.0, 1.0, 37.0), (1.0, 1.0, 39.0), (-1.0, -1.02, 37.0), (-1.0, -1.02, 39.0), (1.0, -1.02, 39.0), (1.0, -1.02, 37.0), (1.02, 1.0, 39.0), (1.02, 1.0, 37.0), (1.02, -1.0, 37.0), (1.02, -1.0, 39.0), (-1.0, 1.02, 39.0), (-1.0, 1.02, 37.0), (1.0, 1.02, 37.0), (1.0, 1.02, 39.0), (-1.02, 1.0, 37.0), (-1.02, -1.0, 37.0), (-1.02, -1.0, 39.0), (-1.02, 1.0, 39.0), (1.0, -0.4917, 1.0), (-1.0, -0.4917, 1.0), (-1.0, -0.4917, 37.0), (1.0, -0.4917, 37.0)], [], [(6, 2, 17, 18), (5, 4, 14, 15), (2, 6, 4, 0), (7, 3, 1, 5), (11, 10, 9, 8), (4, 5, 10, 11), (1, 0, 8, 9), (0, 4, 11, 8), (13, 12, 15, 14), (4, 6, 13, 14), (6, 7, 12, 13), (17, 16, 19, 18), (2, 3, 16, 17), (7, 6, 18, 19), (21, 22, 23, 20), (2, 0, 21, 20), (3, 2, 20, 23), (0, 1, 22, 21), (25, 27, 47, 46), (16, 41, 42, 19), (29, 28, 38, 39), (29, 25, 33, 34), (26, 30, 28, 24), (31, 27, 25, 29), (35, 34, 33, 32), (28, 29, 34, 35), (25, 24, 32, 33), (16, 3, 26, 41), (37, 36, 39, 38), (7, 19, 42, 30), (31, 29, 39, 36), (30, 31, 36, 37), (41, 40, 43, 42), (27, 31, 43, 40), (26, 27, 40, 41), (31, 30, 42, 43), (45, 46, 47, 44), (3, 7, 30, 26), (27, 26, 44, 47), (24, 25, 46, 45), (7, 5, 28, 30), (12, 7, 30, 37), (15, 38, 28, 5), (12, 37, 38, 15), (10, 5, 28, 35), (9, 32, 24, 1), (22, 1, 24, 45), (3, 23, 44, 26), (1, 3, 26, 24), (22, 45, 44, 23), (5, 1, 49, 48), (10, 35, 32, 9), (48, 49, 50, 51), (24, 28, 51, 50), (1, 24, 50, 49), (28, 5, 48, 51)])
me_cube_009.polygons.foreach_set('material_index', [0, 0, 0, 1, 0, 0, 0, 0, 0, 0, 0, 0, 0, 0, 0, 0, 0, 0, 0, 0, 0, 0, 0, 0, 0, 0, 0, 0, 0, 0, 0, 0, 0, 0, 0, 0, 0, 0, 0, 0, 0, 0, 0, 0, 0, 0, 0, 0, 0, 0, 1, 0, 0, 0, 0, 0])
_uv = me_cube_009.uv_layers.new(name='UVMap')
_uv.uv.foreach_set('vector', [0.375, 0.5, 0.125, 0.5, 0.125, 0.5, 0.375, 0.5, 0.625, 0.75, 0.375, 0.75, 0.375, 0.75, 0.625, 0.75, 0.125, 0.5, 0.375, 0.5, 0.375, 0.75, 0.125, 0.75, 1.588, 1.588, -0.5877, 1.588, -0.5877, -0.5877, 1.588, -0.5877, 2.725, -4.0, 2.725, -3.55, -2.675, -3.55, -2.675, -4.0, 0.375, 0.75, 0.625, 0.75, 0.625, 0.75, 0.375, 0.75, 0.625, 0.0, 0.375, 0.0, 0.375, 0.0, 0.625, 0.0, 0.125, 0.75, 0.375, 0.75, 0.375, 0.75, 0.125, 0.75, 0.375, 0.5, 0.625, 0.5, 0.625, 0.75, 0.375, 0.75, 0.375, 0.75, 0.375, 0.5, 0.375, 0.5, 0.375, 0.75, 0.375, 0.5, 0.625, 0.5, 0.625, 0.5, 0.375, 0.5, 0.375, 0.25, 0.625, 0.25, 0.625, 0.5, 0.375, 0.5, 0.375, 0.25, 0.625, 0.25, 0.625, 0.25, 0.375, 0.25, 0.625, 0.5, 0.375, 0.5, 0.375, 0.5, 0.625, 0.5, 0.375, 0.0, 0.625, 0.0, 0.625, 0.25, 0.375, 0.25, 0.125, 0.5, 0.125, 0.75, 0.125, 0.75, 0.125, 0.5, 0.625, 0.25, 0.375, 0.25, 0.375, 0.25, 0.625, 0.25, 0.375, 0.0, 0.625, 0.0, 0.625, 0.0, 0.375, 0.0, 0.875, 0.75, 0.875, 0.5, 0.875, 0.5, 0.875, 0.75, 0.625, 0.25, 0.375, 0.25, 0.375, 0.5, 0.625, 0.5, 0.625, 0.75, 0.375, 0.75, 0.375, 0.75, 0.625, 0.75, 0.625, 0.75, 0.875, 0.75, 0.875, 0.75, 0.625, 0.75, 2.0, -0.9997, 2.0, 2.0, -0.9997, 2.0, -0.9997, -0.9997, 0.625, 0.5, 0.875, 0.5, 0.875, 0.75, 0.625, 0.75, 2.725, 4.55, 2.725, 5.0, -2.675, 5.0, -2.675, 4.55, 0.375, 0.75, 0.625, 0.75, 0.625, 0.75, 0.375, 0.75, 0.625, 0.0, 0.375, 0.0, 0.375, 0.0, 0.625, 0.0, 0.625, 0.25, 0.875, 0.5, 0.375, 0.25, 0.375, 0.25, 0.375, 0.5, 0.625, 0.5, 0.625, 0.75, 0.375, 0.75, 0.625, 0.5, 0.625, 0.5, 0.375, 0.5, 0.375, 0.5, 0.625, 0.5, 0.625, 0.75, 0.625, 0.75, 0.625, 0.5, 0.375, 0.5, 0.625, 0.5, 0.625, 0.5, 0.375, 0.5, 0.375, 0.25, 0.625, 0.25, 0.625, 0.5, 0.375, 0.5, 0.875, 0.5, 0.625, 0.5, 0.625, 0.5, 0.875, 0.5, 0.375, 0.25, 0.625, 0.25, 0.625, 0.25, 0.375, 0.25, 0.625, 0.5, 0.375, 0.5, 0.375, 0.5, 0.625, 0.5, 0.375, 0.0, 0.625, 0.0, 0.625, 0.25, 0.375, 0.25, -1.639, 2.357e-05, 1.694, 2.357e-05, 1.694, 1.0, -1.639, 1.0, 0.625, 0.25, 0.375, 0.25, 0.375, 0.25, 0.625, 0.25, 0.375, 0.0, 0.625, 0.0, 0.625, 0.0, 0.375, 0.0, -1.639, 2.357e-05, 1.694, 2.357e-05, 1.694, 1.0, -1.639, 1.0, 0.625, 0.5, 0.625, 0.5, 0.375, 0.5, 0.375, 0.5, 0.625, 0.75, 0.375, 0.75, 0.375, 0.75, 0.625, 0.75, 0.625, 0.5, 0.375, 0.5, 0.375, 0.75, 0.625, 0.75, 0.625, 0.75, 0.625, 0.75, 0.375, 0.75, 0.375, 0.75, 0.625, 0.0, 0.375, 0.0, 0.375, 0.0, 0.625, 0.0, 0.625, 0.0, 0.625, 0.0, 0.375, 0.0, 0.375, 0.0, 0.625, 0.25, 0.625, 0.25, 0.375, 0.25, 0.375, 0.25, -1.639, 2.357e-05, 1.694, 2.357e-05, 1.694, 1.0, -1.639, 1.0, 3.0, -7.134, -2.0, -7.134, -2.0, 7.384, 3.0, 7.384, 1.588, -0.5877, -0.5877, -0.5877, -0.5877, -0.5877, 1.588, -0.5877, 2.725, -3.55, 2.725, 4.55, -2.675, 4.55, -2.675, -3.55, -1.639, 2.357e-05, 1.694, 2.357e-05, 1.694, 1.0, -1.639, 1.0, -0.9997, -0.9997, -0.9997, 2.0, -0.9997, 2.0, -0.9997, -0.9997, 0.625, 0.0, 0.375, 0.0, 0.375, 0.0, 0.625, 0.0, 0.375, 0.75, 0.625, 0.75, 0.625, 0.75, 0.375, 0.75])
me_cube_009.materials.append(mat_rivet)
me_cube_009.materials.append(mat_tread)
me_cube_009.update()
me_cube_010 = bpy.data.meshes.new('Cube.010')
me_cube_010.from_pydata([(-1.0, -1.0, -1.0), (-1.0, -1.0, 1.0), (-1.0, 1.0, -1.0), (-1.0, 1.0, 1.0), (1.0, -1.0, -1.0), (1.0, -1.0, 1.0), (1.0, 1.0, -1.0), (1.0, 1.0, 1.0)], [], [(0, 1, 3, 2), (2, 3, 7, 6), (6, 7, 5, 4), (4, 5, 1, 0), (2, 6, 4, 0), (7, 3, 1, 5)])
_uv = me_cube_010.uv_layers.new(name='UVMap')
_uv.uv.foreach_set('vector', [-0.4998, -2.999, 1.25, -2.999, 1.25, -1.25, -0.4998, -1.25, -0.4998, -1.25, 1.25, -1.25, 1.25, 0.5, -0.4998, 0.5, -0.4998, 0.5, 1.25, 0.5, 1.25, 2.25, -0.4998, 2.25, -0.4998, 2.25, 1.25, 2.25, 1.25, 3.999, -0.4998, 3.999, -2.25, 0.5, -0.4998, 0.5, -0.4998, 2.25, -2.25, 2.25, 1.25, 0.5, 3.0, 0.5, 3.0, 2.25, 1.25, 2.25])
me_cube_010.materials.append(mat_black_metal)
me_cube_010.update()
me_cube_016 = bpy.data.meshes.new('Cube.016')
me_cube_016.from_pydata([(-1.0, -1.0, -1.0), (-1.0, -1.0, 1.0), (-1.0, 1.0, -1.0), (-1.0, 1.0, 1.0), (1.0, -1.0, -1.0), (1.0, -1.0, 1.0), (1.0, 1.0, -1.0), (1.0, 1.0, 1.0)], [], [(0, 1, 3, 2), (2, 3, 7, 6), (6, 7, 5, 4), (4, 5, 1, 0), (2, 6, 4, 0), (7, 3, 1, 5)])
_uv = me_cube_016.uv_layers.new(name='UVMap')
_uv.uv.foreach_set('vector', [-0.1005, -1.902, 1.101, -1.902, 1.101, -0.7011, -0.1005, -0.7011, -0.1005, -0.7011, 1.101, -0.7011, 1.101, 0.5, -0.1005, 0.5, -0.1005, 0.5, 1.101, 0.5, 1.101, 1.701, -0.1005, 1.701, -0.1005, 1.701, 1.101, 1.701, 1.101, 2.902, -0.1005, 2.902, -1.302, 0.5, -0.1005, 0.5, -0.1005, 1.701, -1.302, 1.701, 1.101, 0.5, 2.302, 0.5, 2.302, 1.701, 1.101, 1.701])
me_cube_016.materials.append(mat_black_metal)
me_cube_016.update()
me_cube_019 = bpy.data.meshes.new('Cube.019')
me_cube_019.from_pydata([(-1.0, -1.0, -1.0), (-1.0, -1.0, 1.0), (-1.0, 1.0, -1.0), (-1.0, 1.0, 1.0), (1.0, -1.0, -1.0), (1.0, -1.0, 1.0), (1.0, 1.0, -1.0), (1.0, 1.0, 1.0), (-1.0, -5.0, -1.0), (-1.0, -5.0, 1.0), (1.0, -5.0, 1.0), (1.0, -5.0, -1.0), (-1.0, -6.0, -1.0), (-1.0, -6.0, 1.0), (1.0, -6.0, 1.0), (1.0, -6.0, -1.0), (-31.01, -1.0, 2.334), (-31.01, -1.0, 5.667), (-31.01, 1.0, 2.334), (-31.01, 1.0, 5.667), (-29.01, -1.0, 2.334), (-29.01, -1.0, 5.667), (-29.01, 1.0, 2.334), (-29.01, 1.0, 5.667), (-31.01, -1.0, 2.334), (-31.01, -1.0, 5.667), (-29.01, -1.0, 5.667), (-29.01, -1.0, 2.334), (-31.01, -5.0, 2.334), (-31.01, -5.0, 5.667), (-29.01, -5.0, 5.667), (-29.01, -5.0, 2.334), (-31.01, -6.0, 2.334), (-31.01, -6.0, 5.667), (-29.01, -6.0, 5.667), (-29.01, -6.0, 2.334), (-31.01, -1.0, 6.001), (-31.01, 1.0, 6.001), (-29.01, 1.0, 6.001), (-29.01, -1.0, 6.001), (-29.01, -1.0, 6.001), (-31.01, -1.0, 6.001), (-29.01, -5.0, 6.001), (-31.01, -5.0, 6.001), (-29.01, -6.0, 6.001), (-31.01, -6.0, 6.001), (-5.014, 1.0, 5.667), (-5.014, -1.0, 5.667), (-5.014, -6.0, 5.667), (-5.014, -6.0, 6.001), (-5.014, -5.0, 5.667), (-5.014, -1.0, 5.667), (-5.014, 1.0, 6.001), (-5.014, -1.0, 6.001), (-5.014, -5.0, 6.001), (-5.014, -1.0, 6.001), (0.9885, 1.0, 5.667), (0.9885, -1.0, 5.667), (0.9885, -6.0, 5.667), (0.9885, -6.0, 6.001), (0.9885, -5.0, 5.667), (0.9885, -1.0, 5.667), (0.9885, 1.0, 6.001), (0.9885, -1.0, 6.001), (0.9885, -5.0, 6.001), (0.9885, -1.0, 6.001), (-7.053, -1.0, 1.0), (-7.053, -1.0, 2.333), (-7.053, 1.0, 1.0), (-7.053, 1.0, 2.333), (-5.053, -1.0, 1.0), (-5.053, -1.0, 2.333), (-5.053, 1.0, 1.0), (-5.053, 1.0, 2.333), (-7.053, -5.0, 1.0), (-7.053, -5.0, 2.333), (-5.053, -5.0, 2.333), (-5.053, -5.0, 1.0), (-7.053, -6.0, 1.0), (-7.053, -6.0, 2.333), (-5.053, -6.0, 2.333), (-5.053, -6.0, 1.0), (-29.01, -1.0, 3.0), (-5.014, -1.0, 3.0), (-29.01, 1.0, 3.0), (-5.014, 1.0, 3.0), (-29.01, -1.0, 2.333), (-5.014, -1.0, 2.333), (-29.01, 1.0, 2.333), (-5.014, 1.0, 2.333), (-29.01, -5.0, 3.0), (-5.014, -5.0, 3.0), (-5.014, -5.0, 2.333), (-29.01, -5.0, 2.333), (-29.01, -6.0, 3.0), (-5.014, -6.0, 3.0), (-5.014, -6.0, 2.333), (-29.01, -6.0, 2.333), (-5.011, -1.0, 1.674), (0.9885, -1.0, 1.674), (-5.011, 1.0, 1.674), (0.9885, 1.0, 1.674), (-5.011, -1.0, 1.007), (0.9885, -1.0, 1.007), (-5.011, 1.0, 1.007), (0.9885, 1.0, 1.007), (-5.011, -5.0, 1.674), (0.9885, -5.0, 1.674), (0.9885, -5.0, 1.007), (-5.011, -5.0, 1.007), (-5.011, -6.0, 1.674), (0.9885, -6.0, 1.674), (0.9885, -6.0, 1.007), (-5.011, -6.0, 1.007)], [], [(0, 1, 3, 2), (2, 3, 7, 6), (6, 7, 5, 4), (0, 4, 11, 8), (2, 6, 4, 0), (7, 3, 1, 5), (8, 11, 15, 12), (5, 1, 9, 10), (4, 5, 10, 11), (1, 0, 8, 9), (15, 14, 13, 12), (9, 8, 12, 13), (10, 9, 13, 14), (11, 10, 14, 15), (16, 17, 19, 18), (18, 19, 23, 22), (22, 23, 21, 20), (21, 17, 25, 26), (18, 22, 20, 16), (23, 38, 52, 46), (24, 27, 31, 28), (20, 21, 26, 27), (17, 16, 24, 25), (16, 20, 27, 24), (28, 31, 35, 32), (25, 24, 28, 29), (17, 21, 39, 36), (27, 26, 30, 31), (35, 34, 33, 32), (29, 28, 32, 33), (33, 34, 44, 45), (31, 30, 34, 35), (38, 37, 36, 39), (40, 41, 43, 42), (42, 43, 45, 44), (30, 26, 51, 50), (26, 25, 41, 40), (23, 19, 37, 38), (19, 17, 36, 37), (25, 29, 43, 41), (44, 34, 48, 49), (29, 33, 45, 43), (50, 51, 61, 60), (55, 54, 64, 65), (49, 48, 58, 59), (39, 21, 47, 53), (38, 39, 53, 52), (21, 23, 46, 47), (42, 44, 49, 54), (26, 40, 55, 51), (40, 42, 54, 55), (58, 60, 64, 59), (57, 56, 62, 63), (60, 61, 65, 64), (46, 52, 62, 56), (54, 49, 59, 64), (51, 55, 65, 61), (47, 46, 56, 57), (53, 47, 57, 63), (52, 53, 63, 62), (66, 67, 69, 68), (68, 69, 73, 72), (72, 73, 71, 70), (67, 66, 74, 75), (68, 72, 70, 66), (73, 69, 67, 71), (76, 75, 79, 80), (66, 70, 77, 74), (71, 67, 75, 76), (70, 71, 76, 77), (81, 80, 79, 78), (77, 76, 80, 81), (74, 77, 81, 78), (75, 74, 78, 79), (82, 83, 85, 84), (84, 85, 89, 88), (88, 89, 87, 86), (83, 82, 90, 91), (84, 88, 86, 82), (89, 85, 83, 87), (92, 91, 95, 96), (82, 86, 93, 90), (87, 83, 91, 92), (86, 87, 92, 93), (97, 96, 95, 94), (93, 92, 96, 97), (90, 93, 97, 94), (98, 99, 101, 100), (100, 101, 105, 104), (104, 105, 103, 102), (100, 104, 102, 98), (105, 101, 99, 103), (109, 108, 112, 113), (106, 107, 108, 109), (99, 98, 102, 103), (98, 102, 109, 106), (113, 112, 111, 110), (106, 109, 113, 110), (108, 107, 111, 112), (50, 91, 90, 30), (48, 34, 94, 95), (60, 107, 106, 50), (58, 48, 110, 111), (60, 58, 111, 107)])
_uv = me_cube_019.uv_layers.new(name='UVMap')
_uv.uv.foreach_set('vector', [0.2857, 0.2857, 5.348e-05, 0.2857, 5.346e-05, 5.349e-05, 0.2857, 5.342e-05, 0.375, 0.25, 0.625, 0.25, 0.625, 0.5, 0.375, 0.5, 0.0001529, 0.0001529, 0.2857, 0.0001529, 0.2857, 0.2857, 0.0001529, 0.2857, 0.125, 0.75, 0.375, 0.75, 0.375, 0.75, 0.125, 0.75, 0.125, 0.5, 0.375, 0.5, 0.375, 0.75, 0.125, 0.75, 0.625, 0.5, 0.875, 0.5, 0.875, 0.75, 0.625, 0.75, 0.125, 0.75, 0.375, 0.75, 0.375, 0.75, 0.125, 0.75, 0.625, 0.75, 0.875, 0.75, 0.875, 0.75, 0.625, 0.75, 0.0001529, 0.2857, 0.2857, 0.2857, 0.2857, 0.8568, 0.0001529, 0.8568, 5.348e-05, 0.2857, 0.2857, 0.2857, 0.2857, 0.8571, 5.355e-05, 0.8571, 0.4935, -3.601, 1.006, -3.601, 1.006, -3.088, 0.4935, -3.088, 5.355e-05, 0.8571, 0.2857, 0.8571, 0.2857, 0.9999, 5.352e-05, 0.9999, 0.625, 0.75, 0.875, 0.75, 0.875, 0.75, 0.625, 0.75, 0.0001529, 0.8568, 0.2857, 0.8568, 0.2857, 0.9995, 0.0001529, 0.9995, 2.643, -1.45, 2.643, 1.071, 1.131, 1.071, 1.131, -1.45, 0.375, 0.25, 0.625, 0.25, 0.625, 0.5, 0.375, 0.5, 0.9999, 0.0001168, 0.9999, 0.6248, 0.6251, 0.6248, 0.6251, 0.0001168, 0.625, 0.75, 0.875, 0.75, 0.875, 0.75, 0.625, 0.75, 0.125, 0.5, 0.375, 0.5, 0.375, 0.75, 0.125, 0.75, 0.625, 0.5, 0.625, 0.5, 0.625, 0.5, 0.625, 0.5, 0.125, 0.75, 0.375, 0.75, 0.375, 0.75, 0.125, 0.75, 0.375, 0.75, 0.625, 0.75, 0.625, 0.75, 0.375, 0.75, 0.625, 0.0, 0.375, 0.0, 0.375, 0.0, 0.625, 0.0, 0.125, 0.75, 0.375, 0.75, 0.375, 0.75, 0.125, 0.75, 0.125, 0.75, 0.375, 0.75, 0.375, 0.75, 0.125, 0.75, 0.8776, 2.332, -1.643, 2.332, -1.643, -0.6933, 0.8776, -0.6933, 0.875, 0.75, 0.625, 0.75, 0.625, 0.75, 0.875, 0.75, 0.0001168, 0.0001168, 0.6248, 0.0001168, 0.6248, 0.7498, 0.0001168, 0.7498, 0.1525, -3.088, -0.702, -3.088, -0.702, -3.601, 0.1525, -3.601, 0.8776, -0.6933, -1.643, -0.6933, -1.643, -1.45, 0.8776, -1.45, -0.702, -3.601, -0.702, -3.088, -0.7874, -3.088, -0.7874, -3.601, 0.375, 0.75, 0.625, 0.75, 0.625, 0.75, 0.375, 0.75, 0.5343, 2.198, 0.5343, 2.44, 0.2917, 2.44, 0.2917, 2.198, 0.2912, 2.198, 0.2912, 2.44, -0.194, 2.44, -0.194, 2.198, -0.194, 2.198, -0.194, 2.44, -0.3153, 2.44, -0.3153, 2.198, 0.1668, 0.9999, 6.975e-05, 0.9999, 6.971e-05, 6.969e-05, 0.1668, 6.968e-05, 0.625, 0.75, 0.875, 0.75, 0.875, 0.75, 0.625, 0.75, 0.625, 0.5, 0.625, 0.25, 0.625, 0.25, 0.625, 0.5, 1.131, 1.071, 2.643, 1.071, 2.643, 1.323, 1.131, 1.323, 0.8776, 2.332, 0.8776, -0.6933, 1.13, -0.6933, 1.13, 2.332, -0.7874, -3.088, -0.702, -3.088, -0.702, 3.062, -0.7874, 3.062, 0.8776, -0.6933, 0.8776, -1.45, 1.13, -1.45, 1.13, -0.6933, 0.625, 0.75, 0.625, 0.75, 0.625, 0.75, 0.625, 0.75, 0.2912, -0.7124, -0.194, -0.7124, -0.194, -1.44, 0.2912, -1.44, -0.7874, 3.062, -0.702, 3.062, -0.702, 4.601, -0.7874, 4.601, 0.625, 0.75, 0.625, 0.75, 0.625, 0.75, 0.625, 0.75, 0.5343, 2.198, 0.2917, 2.198, 0.2917, -0.7124, 0.5343, -0.7124, 0.2502, 0.9999, 0.1669, 0.9999, 0.1669, 6.97e-05, 0.2502, 6.969e-05, -0.194, 2.198, -0.3153, 2.198, -0.3153, -0.7124, -0.194, -0.7124, 0.625, 0.75, 0.625, 0.75, 0.625, 0.75, 0.625, 0.75, 0.2912, 2.198, -0.194, 2.198, -0.194, -0.7124, 0.2912, -0.7124, 0.3336, 0.0001529, 0.3336, 0.1429, 0.286, 0.1429, 0.286, 0.0001529, 0.3815, 0.9998, 0.3815, 0.7143, 0.4291, 0.7143, 0.4291, 0.9998, 0.3336, 0.1429, 0.3336, 0.714, 0.286, 0.714, 0.286, 0.1429, 0.625, 0.5, 0.625, 0.5, 0.625, 0.5, 0.625, 0.5, -0.194, -0.7124, -0.3153, -0.7124, -0.3153, -1.44, -0.194, -1.44, 0.625, 0.75, 0.625, 0.75, 0.625, 0.75, 0.625, 0.75, 0.625, 0.75, 0.625, 0.5, 0.625, 0.5, 0.625, 0.75, 0.625, 0.75, 0.625, 0.75, 0.625, 0.75, 0.625, 0.75, 0.5343, -0.7124, 0.2917, -0.7124, 0.2917, -1.44, 0.5343, -1.44, 4.37e-05, 0.7143, 0.1905, 0.7143, 0.1905, 1.0, 4.369e-05, 1.0, 0.375, 0.25, 0.625, 0.25, 0.625, 0.5, 0.375, 0.5, 0.2223, 0.9999, 0.0001077, 0.9999, 0.0001077, 0.6666, 0.2223, 0.6666, 0.1905, 0.7143, 4.37e-05, 0.7143, 4.362e-05, 0.1429, 0.1905, 0.1429, 0.0001379, 0.000138, 0.2858, 0.0001379, 0.2858, 0.2858, 0.0001379, 0.2858, 0.625, 0.5, 0.875, 0.5, 0.875, 0.75, 0.625, 0.75, 0.625, 0.75, 0.875, 0.75, 0.875, 0.75, 0.625, 0.75, 0.0001379, 0.2858, 0.2858, 0.2858, 0.2858, 0.857, 0.0001379, 0.857, 0.625, 0.75, 0.875, 0.75, 0.875, 0.75, 0.625, 0.75, 0.2223, 0.6666, 0.0001077, 0.6666, 0.0001077, 0.0001077, 0.2223, 0.0001077, 0.4935, -3.087, 0.8353, -3.087, 0.8353, -2.575, 0.4935, -2.575, 0.375, 0.75, 0.625, 0.75, 0.625, 0.75, 0.375, 0.75, 0.0001379, 0.857, 0.2858, 0.857, 0.2858, 0.9999, 0.0001379, 0.9999, 0.1905, 0.1429, 4.362e-05, 0.1429, 4.363e-05, 4.359e-05, 0.1905, 4.36e-05, 0.08338, 4.999e-05, 0.08338, 1.0, 4.998e-05, 1.0, 5.002e-05, 4.998e-05, 0.375, 0.25, 0.625, 0.25, 0.625, 0.5, 0.375, 0.5, 0.375, 0.5, 0.625, 0.5, 0.625, 0.75, 0.375, 0.75, 0.08338, 1.0, 0.08338, 4.999e-05, 0.25, 4.999e-05, 0.25, 1.0, 0.125, 0.5, 0.375, 0.5, 0.375, 0.75, 0.125, 0.75, 0.2225, 0.0001077, 0.3336, 0.0001077, 0.3336, 0.3334, 0.2225, 0.3334, 0.625, 0.75, 0.875, 0.75, 0.875, 0.75, 0.625, 0.75, 0.125, 0.75, 0.375, 0.75, 0.375, 0.75, 0.125, 0.75, 0.2225, 0.3334, 0.3336, 0.3334, 0.3336, 0.9999, 0.2225, 0.9999, 0.375, 0.75, 0.625, 0.75, 0.625, 0.75, 0.375, 0.75, 0.1526, -3.09, 0.1526, 3.062, -0.01824, 3.062, -0.01824, -3.09, 0.375, 0.75, 0.625, 0.75, 0.625, 0.75, 0.375, 0.75, 0.125, 0.75, 0.375, 0.75, 0.375, 0.75, 0.125, 0.75, 0.375, 0.0, 0.625, 0.0, 0.625, 0.25, 0.375, 0.25, 0.375, 0.25, 0.625, 0.25, 0.625, 0.5, 0.375, 0.5, 0.5717, 0.0001379, 0.5717, 0.857, 0.286, 0.857, 0.286, 0.0001379, 0.125, 0.5, 0.375, 0.5, 0.375, 0.75, 0.125, 0.75, 0.286, 0.7143, 0.3812, 0.7143, 0.3812, 0.9998, 0.286, 0.9998, 0.7148, 0.0001379, 0.7148, 0.857, 0.572, 0.857, 0.572, 0.0001379, 0.5385, -0.2718, 0.5385, -1.044, 0.6243, -1.044, 0.6243, -0.2718, 0.625, 0.0, 0.375, 0.0, 0.375, 0.75, 0.625, 0.75, 0.3338, 0.0001077, 0.4449, 0.0001077, 0.4449, 0.6666, 0.3338, 0.6666, 0.4927, 3.063, 0.4927, 4.601, 0.3218, 4.601, 0.3218, 3.063, 0.125, 0.75, 0.375, 0.75, 0.375, 0.75, 0.125, 0.75, 0.999, 0.1429, 0.9038, 0.1429, 0.9038, 0.000153, 0.999, 0.000153, -0.3187, -1.044, 0.02438, -1.044, 0.02438, 2.044, -0.3187, 2.043, -0.702, 3.062, -0.702, -3.088, -0.01824, -3.09, -0.01824, 3.062, 0.02473, -1.044, 0.5385, -1.044, 0.5385, -0.2718, 0.02473, -0.2715, -0.702, 4.601, -0.702, 3.062, 0.3218, 3.063, 0.3218, 4.601, 0.3336, 0.1429, 0.3336, 0.0001529, 0.9038, 0.000153, 0.9038, 0.1429])
me_cube_019.materials.append(mat_black_metal)
me_cube_019.update()
me_cube_023 = bpy.data.meshes.new('Cube.023')
me_cube_023.from_pydata([(-1.0, -1.0, -1.0), (-1.0, -1.0, 1.0), (-1.0, 1.0, -1.0), (-1.0, 1.0, 1.0), (1.0, -1.0, -1.0), (1.0, -1.0, 1.0), (1.0, 1.0, -1.0), (1.0, 1.0, 1.0)], [], [(0, 1, 3, 2), (2, 3, 7, 6), (6, 7, 5, 4), (4, 5, 1, 0), (2, 6, 4, 0), (7, 3, 1, 5)])
_uv = me_cube_023.uv_layers.new(name='UVMap')
_uv.uv.foreach_set('vector', [-0.5312, -3.125, 1.281, -3.125, 1.281, -1.313, -0.5312, -1.313, -0.5312, -1.313, 1.281, -1.313, 1.281, 0.5, -0.5312, 0.5, -0.5312, 0.5, 1.281, 0.5, 1.281, 2.313, -0.5312, 2.313, -0.5312, 2.313, 1.281, 2.313, 1.281, 4.125, -0.5312, 4.125, -2.344, 0.5, -0.5312, 0.5, -0.5312, 2.313, -2.344, 2.313, 1.281, 0.5, 3.094, 0.5, 3.094, 2.313, 1.281, 2.313])
me_cube_023.materials.append(mat_black_metal)
me_cube_023.update()
me_cube_027 = bpy.data.meshes.new('Cube.027')
me_cube_027.from_pydata([(-1.0, -1.0, -1.0), (-1.0, -1.0, 1.0), (-1.0, 1.0, -1.0), (-1.0, 1.0, 1.0), (1.0, -1.0, -1.0), (1.0, -1.0, 1.0), (1.0, 1.0, -1.0), (1.0, 1.0, 1.0)], [], [(0, 1, 3, 2), (2, 3, 7, 6), (6, 7, 5, 4), (4, 5, 1, 0), (2, 6, 4, 0), (7, 3, 1, 5)])
_uv = me_cube_027.uv_layers.new(name='UVMap')
_uv.uv.foreach_set('vector', [-2.25, -2.625, 3.25, -2.625, 3.25, 2.875, -2.25, 2.875, 0.375, 0.25, 0.625, 0.25, 0.625, 0.5, 0.375, 0.5, -2.0, -1.875, 3.0, -1.875, 3.0, 3.125, -2.0, 3.125, 0.375, 0.75, 0.625, 0.75, 0.625, 1.0, 0.375, 1.0, 0.125, 0.5, 0.375, 0.5, 0.375, 0.75, 0.125, 0.75, 0.625, 0.5, 0.875, 0.5, 0.875, 0.75, 0.625, 0.75])
me_cube_027.materials.append(mat_rivet)
me_cube_027.materials.append(mat_tread)
me_cube_027.update()
me_cube_028 = bpy.data.meshes.new('Cube.028')
me_cube_028.from_pydata([(-1.0, -1.0, -1.0), (-1.0, -1.0, 1.0), (-1.0, 1.0, -1.0), (-1.0, 1.0, 1.0), (1.0, -1.0, -1.0), (1.0, -1.0, 1.0), (1.0, 1.0, -1.0), (1.0, 1.0, 1.0)], [], [(0, 1, 3, 2), (2, 3, 7, 6), (6, 7, 5, 4), (4, 5, 1, 0), (2, 6, 4, 0), (7, 3, 1, 5)])
_uv = me_cube_028.uv_layers.new(name='UVMap')
_uv.uv.foreach_set('vector', [0.375, 0.0, 0.625, 0.0, 0.625, 0.25, 0.375, 0.25, 0.375, 0.25, 0.625, 0.25, 0.625, 0.5, 0.375, 0.5, -2.25, -2.125, 3.25, -2.125, 3.25, 3.375, -2.25, 3.375, 0.375, 0.75, 0.625, 0.75, 0.625, 1.0, 0.375, 1.0, 0.125, 0.5, 0.375, 0.5, 0.375, 0.75, 0.125, 0.75, 0.625, 0.5, 0.875, 0.5, 0.875, 0.75, 0.625, 0.75])
me_cube_028.materials.append(mat_rivet)
me_cube_028.materials.append(mat_tread)
me_cube_028.update()
me_cube_029 = bpy.data.meshes.new('Cube.029')
me_cube_029.from_pydata([(-1.0, -1.0, -1.0), (-1.0, -1.0, 1.0), (-1.0, 1.0, -1.0), (-1.0, 1.0, 1.0), (1.0, -1.0, -1.0), (1.0, -1.0, 1.0), (1.0, 1.0, -1.0), (1.0, 1.0, 1.0)], [], [(0, 1, 3, 2), (2, 3, 7, 6), (6, 7, 5, 4), (4, 5, 1, 0), (2, 6, 4, 0), (7, 3, 1, 5)])
_uv = me_cube_029.uv_layers.new(name='UVMap')
_uv.uv.foreach_set('vector', [0.375, 0.0, 0.625, 0.0, 0.625, 0.25, 0.375, 0.25, 0.375, 0.25, 0.625, 0.25, 0.625, 0.5, 0.375, 0.5, -2.0, -1.875, 3.0, -1.875, 3.0, 3.125, -2.0, 3.125, 0.375, 0.75, 0.625, 0.75, 0.625, 1.0, 0.375, 1.0, 0.125, 0.5, 0.375, 0.5, 0.375, 0.75, 0.125, 0.75, 0.625, 0.5, 0.875, 0.5, 0.875, 0.75, 0.625, 0.75])
me_cube_029.materials.append(mat_rivet)
me_cube_029.materials.append(None)
me_cube_029.update()
me_cube_031 = bpy.data.meshes.new('Cube.031')
me_cube_031.from_pydata([(-1.0, -1.0, -1.0), (-1.0, -1.0, 1.0), (-1.0, 1.0, -1.0), (-1.0, 1.0, 1.0), (1.0, -1.0, -1.0), (1.0, -1.0, 1.0), (1.0, 1.0, -1.0), (1.0, 1.0, 1.0)], [], [(0, 1, 3, 2), (2, 3, 7, 6), (6, 7, 5, 4), (4, 5, 1, 0), (2, 6, 4, 0), (7, 3, 1, 5)])
_uv = me_cube_031.uv_layers.new(name='UVMap')
_uv.uv.foreach_set('vector', [-2.0, -2.375, 3.0, -2.375, 3.0, 2.625, -2.0, 2.625, 0.375, 0.25, 0.625, 0.25, 0.625, 0.5, 0.375, 0.5, -2.0, -1.875, 3.0, -1.875, 3.0, 3.125, -2.0, 3.125, 0.375, 0.75, 0.625, 0.75, 0.625, 1.0, 0.375, 1.0, 0.125, 0.5, 0.375, 0.5, 0.375, 0.75, 0.125, 0.75, 0.625, 0.5, 0.875, 0.5, 0.875, 0.75, 0.625, 0.75])
me_cube_031.materials.append(mat_rivet)
me_cube_031.materials.append(mat_tread)
me_cube_031.update()
me_cube_032 = bpy.data.meshes.new('Cube.032')
me_cube_032.from_pydata([(-1.0, -1.0, -1.0), (-1.0, -1.0, 1.0), (-1.0, 1.0, -1.0), (-1.0, 1.0, 1.0), (1.0, -1.0, -1.0), (1.0, -1.0, 1.0), (1.0, 1.0, -1.0), (1.0, 1.0, 1.0)], [], [(0, 1, 3, 2), (2, 3, 7, 6), (6, 7, 5, 4), (4, 5, 1, 0), (2, 6, 4, 0), (7, 3, 1, 5)])
_uv = me_cube_032.uv_layers.new(name='UVMap')
_uv.uv.foreach_set('vector', [0.375, 0.0, 0.625, 0.0, 0.625, 0.25, 0.375, 0.25, 0.375, 0.25, 0.625, 0.25, 0.625, 0.5, 0.375, 0.5, 0.375, 0.5, 0.625, 0.5, 0.625, 0.75, 0.375, 0.75, 0.375, 0.75, 0.625, 0.75, 0.625, 1.0, 0.375, 1.0, -2.25, -1.875, 2.75, -1.875, 2.75, 3.125, -2.25, 3.125, 0.625, 0.5, 0.875, 0.5, 0.875, 0.75, 0.625, 0.75])
me_cube_032.materials.append(mat_rivet)
me_cube_032.materials.append(mat_tread)
me_cube_032.update()
me_cube_033 = bpy.data.meshes.new('Cube.033')
me_cube_033.from_pydata([(-1.0, -1.0, -1.0), (-1.0, -1.0, 1.0), (-1.0, 1.0, -1.0), (-1.0, 1.0, 1.0), (1.0, -1.0, -1.0), (1.0, -1.0, 1.0), (1.0, 1.0, -1.0), (1.0, 1.0, 1.0)], [], [(0, 1, 3, 2), (2, 3, 7, 6), (6, 7, 5, 4), (4, 5, 1, 0), (2, 6, 4, 0), (7, 3, 1, 5)])
me_cube_033.polygons.foreach_set('material_index', [0, 0, 0, 0, 0, 1])
_uv = me_cube_033.uv_layers.new(name='UVMap')
_uv.uv.foreach_set('vector', [0.375, 0.0, 0.625, 0.0, 0.625, 0.25, 0.375, 0.25, 0.375, 0.25, 0.625, 0.25, 0.625, 0.5, 0.375, 0.5, 0.375, 0.5, 0.625, 0.5, 0.625, 0.75, 0.375, 0.75, 0.375, 0.75, 0.625, 0.75, 0.625, 1.0, 0.375, 1.0, 0.125, 0.5, 0.375, 0.5, 0.375, 0.75, 0.125, 0.75, 0.9999, 0.9999, 0.0001, 0.9999, 9.995e-05, 0.0001, 0.9999, 9.996e-05])
me_cube_033.materials.append(mat_rivet)
me_cube_033.materials.append(mat_tread)
me_cube_033.update()
me_cube_008 = bpy.data.meshes.new('Cube.008')
me_cube_008.from_pydata([(-1.0, -1.0, -1.0), (-1.0, -1.0, 1.0), (-1.0, 1.0, -1.0), (-1.0, 1.0, 1.0), (1.0, -1.0, -1.0), (1.0, -1.0, 1.0), (1.0, 1.0, -1.0), (1.0, 1.0, 1.0)], [], [(0, 1, 3, 2), (2, 3, 7, 6), (6, 7, 5, 4), (4, 5, 1, 0), (2, 6, 4, 0), (7, 3, 1, 5)])
_uv = me_cube_008.uv_layers.new(name='UVMap')
_uv.uv.foreach_set('vector', [0.375, 0.0, 0.625, 0.0, 0.625, 0.25, 0.375, 0.25, 0.375, 0.25, 0.625, 0.25, 0.625, 0.5, 0.375, 0.5, 0.375, 0.5, 0.625, 0.5, 0.625, 0.75, 0.375, 0.75, 0.375, 0.75, 0.625, 0.75, 0.625, 1.0, 0.375, 1.0, 0.125, 0.5, 0.375, 0.5, 0.375, 0.75, 0.125, 0.75, 0.625, 0.5, 0.875, 0.5, 0.875, 0.75, 0.625, 0.75])
me_cube_008.update()
me_cube_011 = bpy.data.meshes.new('Cube.011')
me_cube_011.from_pydata([(-1.0, -1.0, -1.0), (-1.0, -1.0, 1.0), (-1.0, 1.0, -1.0), (-1.0, 1.0, 1.0), (1.0, -1.0, -1.0), (1.0, -1.0, 1.0), (1.0, 1.0, -1.0), (1.0, 1.0, 1.0)], [], [(0, 1, 3, 2), (2, 3, 7, 6), (6, 7, 5, 4), (4, 5, 1, 0), (2, 6, 4, 0), (7, 3, 1, 5)])
_uv = me_cube_011.uv_layers.new(name='UVMap')
_uv.uv.foreach_set('vector', [0.375, 0.0, 0.625, 0.0, 0.625, 0.25, 0.375, 0.25, 0.375, 0.25, 0.625, 0.25, 0.625, 0.5, 0.375, 0.5, 0.375, 0.5, 0.625, 0.5, 0.625, 0.75, 0.375, 0.75, 0.375, 0.75, 0.625, 0.75, 0.625, 1.0, 0.375, 1.0, 0.125, 0.5, 0.375, 0.5, 0.375, 0.75, 0.125, 0.75, 0.625, 0.5, 0.875, 0.5, 0.875, 0.75, 0.625, 0.75])
me_cube_011.update()

# ---- objects
ob_cube_002 = bpy.data.objects.new('Cube.002', me_cube_003)
ob_cube_004 = bpy.data.objects.new('Cube.004', me_cube_001)
ob_cube_005 = bpy.data.objects.new('Cube.005', me_cube_006)
ob_cube_006 = bpy.data.objects.new('Cube.006', me_cube_007)
ob_cube_009 = bpy.data.objects.new('Cube.009', me_cube_009)
ob_cube_008 = bpy.data.objects.new('Cube.008', me_cube_010)
ob_cube_015 = bpy.data.objects.new('Cube.015', me_cube_016)
ob_cube_018 = bpy.data.objects.new('Cube.018', me_cube_019)
ob_cube_010 = bpy.data.objects.new('Cube.010', me_cube_023)
ob_cube_012 = bpy.data.objects.new('Cube.012', me_cube_027)
ob_cube_013 = bpy.data.objects.new('Cube.013', me_cube_028)
ob_cube_014 = bpy.data.objects.new('Cube.014', me_cube_029)
ob_cube_016 = bpy.data.objects.new('Cube.016', me_cube_031)
ob_cube_011 = bpy.data.objects.new('Cube.011', me_cube_032)
ob_cube_017 = bpy.data.objects.new('Cube.017', me_cube_033)
ob_cube_019 = bpy.data.objects.new('Cube.019', me_cube_008)
ob_cube_020 = bpy.data.objects.new('Cube.020', me_cube_011)

# ---- transforms, parenting, visibility, modifiers, constraints
ob_cube_002.location = (-35.75, 0.5, 5.5)
ob_cube_002.scale = (16.0, 6.0, 6.0)
ob_cube_004.location = (5.25, 0.5, 16.5)
ob_cube_004.scale = (8.0, 3.0, 1.0)
ob_cube_005.location = (-18.75, 0.5, 16.5)
ob_cube_005.scale = (8.0, 3.0, 1.0)
ob_cube_006.location = (-6.75, 0.5, 5.5)
ob_cube_006.scale = (6.0, 6.0, 6.0)
ob_cube_009.location = (64.0, 0.0, 1.0)
ob_cube_009.scale = (50.0, 50.0, 1.0)
_m = ob_cube_009.modifiers.new('Boolean', 'BOOLEAN')
_m.object = ob_cube_019
_m = ob_cube_009.modifiers.new('Boolean.001', 'BOOLEAN')
_m.object = ob_cube_020
ob_cube_008.location = (35.0, 39.0, 32.0)
ob_cube_008.scale = (7.0, 11.0, 6.0)
ob_cube_015.location = (83.46, 42.0, 12.0)
ob_cube_015.scale = (1.0, 8.0, 10.0)
ob_cube_018.location = (75.48, 49.0, 5.0)
ob_cube_018.scale = (1.0, 1.0, 3.0)
ob_cube_010.location = (52.4, -3.923, 11.34)
ob_cube_010.scale = (11.0, 11.0, 1.0)
ob_cube_012.location = (183.6, -0.7701, 20.74)
ob_cube_012.scale = (1.0, 23.51, 25.27)
ob_cube_013.location = (115.5, -0.7701, 20.74)
ob_cube_013.scale = (1.0, 23.51, 25.27)
_m = ob_cube_013.modifiers.new('Boolean', 'BOOLEAN')
_m.object = ob_cube_020
ob_cube_014.location = (150.9, -23.0, 20.74)
ob_cube_014.rotation_euler = (0.0, 0.0, 1.571)
ob_cube_014.scale = (1.0, 34.62, 25.27)
ob_cube_016.location = (149.9, 23.0, 20.74)
ob_cube_016.rotation_euler = (0.0, 0.0, 1.571)
ob_cube_016.scale = (1.0, 34.62, 25.27)
ob_cube_011.location = (149.9, 0.0, 46.0)
ob_cube_011.scale = (36.0, 25.0, 1.0)
ob_cube_017.location = (149.9, 0.0, -4.0)
ob_cube_017.scale = (36.0, 25.0, 1.0)
ob_cube_019.location = (13.73, 0.4352, 12.91)
ob_cube_019.scale = (1.0, 2.218, 2.475)
ob_cube_019.display_type = 'BOUNDS'
ob_cube_020.location = (114.0, 1.401, 9.521)
ob_cube_020.scale = (-4.743, 5.413, 7.442)
ob_cube_020.display_type = 'BOUNDS'

# ---- collection membership
col_collection.objects.link(ob_cube_002)
col_collection.objects.link(ob_cube_004)
col_collection.objects.link(ob_cube_005)
col_collection.objects.link(ob_cube_006)
col_collection.objects.link(ob_cube_009)
col_collection.objects.link(ob_cube_008)
col_collection.objects.link(ob_cube_015)
col_collection.objects.link(ob_cube_018)
col_collection.objects.link(ob_cube_010)
col_collection.objects.link(ob_cube_012)
col_collection.objects.link(ob_cube_013)
col_collection.objects.link(ob_cube_014)
col_collection.objects.link(ob_cube_016)
col_collection.objects.link(ob_cube_011)
col_collection.objects.link(ob_cube_017)
col_collection.objects.link(ob_cube_019)
col_collection.objects.link(ob_cube_020)

# ---- scene / render settings (as saved in the file)
scene.frame_start = 1; scene.frame_end = 250; scene.frame_set(3)
scene.render.engine = 'BLENDER_EEVEE_NEXT'
bpy.context.view_layer.update()

# ---- added for rendering (the .blend has no active camera and no usable light): camera, sun
cam_auto = bpy.data.cameras.new('AutoCamera')
cam_auto.lens = 50.0
cam_auto.sensor_width = 36.0
cam_auto.clip_end = 4268.33
ob_auto_camera = bpy.data.objects.new('AutoCamera', cam_auto)
scene.collection.objects.link(ob_auto_camera)
ob_auto_camera.location = (310.772, -291.853, 215.568)
ob_auto_camera.rotation_euler = (1.09748, -7.21219e-08, 0.694738)
scene.camera = ob_auto_camera
light_auto_sun = bpy.data.lights.new('AutoSun', 'SUN')
light_auto_sun.energy = 3.0
light_auto_sun.angle = 0.0523599
ob_auto_sun = bpy.data.objects.new('AutoSun', light_auto_sun)
scene.collection.objects.link(ob_auto_sun)
ob_auto_sun.rotation_euler = (0.872665, 0.174533, 0.523599)
bpy.context.view_layer.update()
